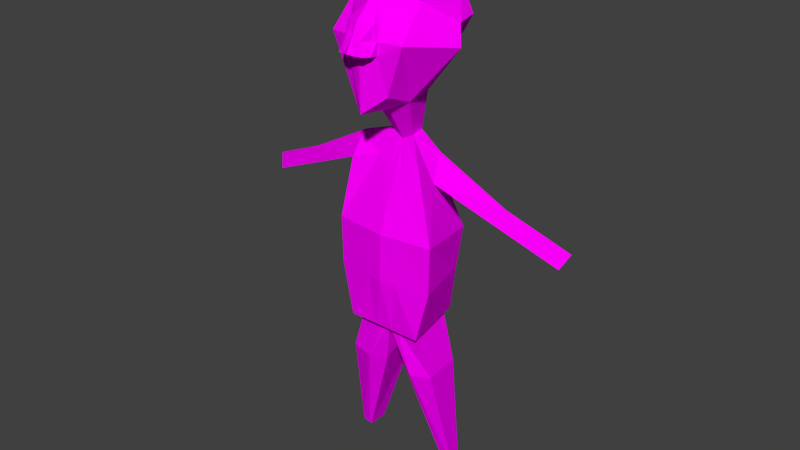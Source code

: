 # Source: KovalevWithNose.blend  (saved by Blender 2.76.0; exported with 4.5.12 LTS)
import bpy
from mathutils import Matrix  # noqa: F401  (used for matrix-valued properties, if any)

bpy.ops.wm.read_factory_settings(use_empty=True)
scene = bpy.context.scene
scene.name = 'Scene'

# ---- collections
col_collection_1 = bpy.data.collections.new('Collection 1'); scene.collection.children.link(col_collection_1)

# ---- images (referenced by path relative to the original .blend; pixels are not part of the script)
import os
ASSET_DIR = os.environ.get("B2B_ASSET_DIR", "")  # directory of the original .blend (textures are referenced by path, not embedded)
HERE = os.path.dirname(os.path.abspath(__file__))  # packed textures are extracted next to this script under _unpacked/

def load_image(name, relpath, width, height, colorspace="sRGB"):
    """Load a texture the original file referenced (path relative to the .blend, or extracted next to this script)."""
    p = next((c for c in (os.path.join(HERE, relpath), os.path.join(ASSET_DIR, relpath)) if relpath and os.path.exists(c)), "")
    if p:
        img = bpy.data.images.load(p, check_existing=True)
        img.name = name
    else:  # same state as the original file: an image datablock whose file is absent (Cycles renders it pink)
        img = bpy.data.images.new(name, width, height)
        img.source = "FILE"
        img.filepath = "//" + (relpath or name)
    img.colorspace_settings.name = colorspace
    return img
img_colorpalette_jpg = load_image('colorPalette.jpg', 'colorPalette.jpg', 1024, 1024, 'sRGB')

# ---- materials (node trees are filled in below, after node groups)
mat_material = bpy.data.materials.new('Material')
mat_material.alpha_threshold = 0.0
mat_material.roughness = 0.5
mat_material.line_color = (0.0, 0.0, 0.0, 1.0)

# ---- material node trees
mat_material.use_nodes = True; mat_material.node_tree.nodes.clear()
_N = mat_material.node_tree.nodes; _L = mat_material.node_tree.links
n0 = _N.new('ShaderNodeOutputMaterial'); n0.name = 'Material Output'; n0.location = (300, 300)
n1 = _N.new('ShaderNodeBsdfDiffuse'); n1.name = 'Diffuse BSDF'; n1.location = (10, 300)
n2 = _N.new('ShaderNodeTexCoord'); n2.name = 'Texture Coordinate'; n2.location = (120, 149)
n3 = _N.new('ShaderNodeTexImage'); n3.name = 'Image Texture'; n3.location = (367, 136)
n3.width = 140
n3.image = img_colorpalette_jpg
_L.new(n1.outputs[0], n0.inputs[0])
_L.new(n2.outputs[2], n3.inputs[0])
_L.new(n3.outputs[0], n1.inputs[0])
n0.is_active_output = True

# ---- world
world_world = bpy.data.worlds.new('World'); scene.world = world_world
world_world.color = (0.05088, 0.05088, 0.05088)
world_world.use_sun_shadow = False
world_world.sun_shadow_jitter_overblur = 0.0
world_world.cycles.sampling_method = 'MANUAL'
world_world.cycles.sample_map_resolution = 256

# ---- meshes
me_cube = bpy.data.meshes.new('Cube')
me_cube.from_pydata([(-0.1167, -0.1645, 0.4164), (-0.08619, 0.03926, 0.2417), (-0.1316, 0.04581, 0.5838), (-0.0768, 0.1393, 0.282), (-0.2004, -0.09717, 0.5077), (-0.06404, -0.0826, 0.2444), (-0.2132, -0.0548, 0.5084), (-0.1439, 0.1484, 0.4671), (-0.2378, -0.02644, 0.4388), (-0.03139, -0.09287, 0.09381), (-0.04225, -0.03313, 0.0925), (-0.1809, -0.1441, -0.2513), (-0.2012, 0.07023, -0.2513), (-0.08878, -0.1612, -0.6447), (-0.1269, 0.04518, -0.6447), (-0.1639, -0.02963, 0.06437), (-0.1653, -0.01737, 0.06149), (-0.1669, -0.04201, -0.02251), (-0.1792, 0.02864, -0.02677), (-0.4194, -0.04865, -0.076), (-0.4191, -0.04137, -0.07788), (-0.3913, -0.056, -0.1193), (-0.3959, -0.01406, -0.1256), (-0.6517, -0.09203, -0.1804), (-0.6515, -0.08475, -0.1822), (-0.6237, -0.09938, -0.2237), (-0.6282, -0.05743, -0.2299), (-0.158, -0.1328, -0.8096), (-0.1831, 0.03065, -0.8054), (-0.06761, -0.1805, -0.8219), (-0.04242, 0.008917, -0.8219), (-0.2112, -0.1106, -1.225), (-0.2214, -0.0544, -1.223), (-0.1816, -0.13, -1.23), (-0.1816, -0.0544, -1.23), (-0.1423, -0.1596, -0.4331), (-0.197, 0.07074, -0.4331), (-0.01919, -0.1088, 0.2244), (-0.02301, 0.1705, 0.2386), (-0.06593, 0.1693, 0.4705), (-0.03496, -0.1903, 0.4122), (-0.02583, 0.04421, 0.2111), (-0.009407, -0.1057, 0.08402), (-0.01266, -0.0307, 0.07752), (-0.05421, -0.1898, -0.2513), (-0.06029, 0.08697, -0.2513), (-0.0266, -0.2112, -0.6447), (-0.03803, 0.04518, -0.6447), (-0.08936, -0.1662, -0.8182), (-0.09688, 0.04891, -0.817), (-0.1905, -0.1242, -1.229), (-0.1936, -0.0544, -1.228), (-0.05903, 0.09002, -0.4331), (-0.04263, -0.195, -0.4331), (-0.05448, 0.1425, 0.526), (-0.02373, 0.1157, 0.5815), (-0.0592, 0.1695, 0.423), (-0.02251, 0.1811, 0.4112), (-0.02958, 0.2167, 0.4762), (-0.04719, 0.2282, 0.4316), (-0.04935, 0.1829, 0.4735), (-0.02373, 0.1273, 0.5774), (-0.05448, 0.1743, 0.5254), (-0.02251, 0.2344, 0.4325), (-0.02331, 0.1886, 0.5271), (-0.01146, 0.1378, 0.5782), (-0.05448, 0.1584, 0.5257), (-0.02251, 0.2078, 0.4218), (-0.05992, 0.1989, 0.4273), (-0.0658, 0.1761, 0.472), (-0.02373, 0.1215, 0.5794), (-0.1545, 0.03645, 0.605), (-0.2083, -0.06417, 0.6348), (-0.04577, -0.1899, 0.5553), (-0.2233, -0.1065, 0.5289), (-0.1369, -0.1739, 0.4376), (-0.04049, -0.1997, 0.4334), (-0.06187, -0.07436, 0.6976), (-0.1423, -0.1596, -0.4331), (-0.1003, -0.183, -0.6333), (-0.1485, 0.07764, -0.6333), (-0.02176, -0.2462, -0.6333), (-0.03619, 0.07764, -0.6333), (-0.197, 0.07074, -0.4331), (-0.05903, 0.09002, -0.4331), (-0.04263, -0.195, -0.4331), (-0.03554, 0.02582, -0.08043), (-0.08576, -0.00484, -0.001614), (0.1167, -0.1645, 0.4164), (0.08619, 0.03926, 0.2417), (1.425e-08, -0.1962, 0.5454), (1.425e-08, -0.12, 0.2159), (0.1316, 0.04581, 0.5838), (0.0768, 0.1393, 0.282), (0.2004, -0.09717, 0.5077), (0.06404, -0.0826, 0.2444), (1.425e-08, 0.1839, 0.2201), (1.425e-08, 0.08889, 0.6369), (0.2132, -0.0548, 0.5084), (0.1439, 0.1484, 0.4671), (1.425e-08, 0.1869, 0.4734), (0.2378, -0.02644, 0.4388), (1.425e-08, -0.2013, 0.4104), (1.425e-08, 0.04633, 0.1981), (1.425e-08, -0.06935, 0.7033), (0.03139, -0.09287, 0.09381), (0.04225, -0.03313, 0.0925), (1.425e-08, -0.1112, 0.07984), (1.425e-08, -0.02966, 0.07111), (0.1809, -0.1441, -0.2513), (0.2012, 0.07023, -0.2513), (1.425e-08, -0.2093, -0.2513), (1.425e-08, 0.09413, -0.2513), (0.08878, -0.1612, -0.6447), (0.1269, 0.04518, -0.6447), (1.425e-08, -0.2326, -0.6447), (1.425e-08, 0.04518, -0.6447), (0.1639, -0.02963, 0.06437), (0.1653, -0.01737, 0.06149), (0.1669, -0.04201, -0.02251), (0.1792, 0.02864, -0.02677), (0.4194, -0.04865, -0.076), (0.4191, -0.04137, -0.07788), (0.3913, -0.056, -0.1193), (0.3959, -0.01406, -0.1256), (0.6517, -0.09203, -0.1804), (0.6515, -0.08475, -0.1822), (0.6237, -0.09938, -0.2237), (0.6282, -0.05743, -0.2299), (0.158, -0.1328, -0.8096), (0.1831, 0.03065, -0.8054), (0.06761, -0.1805, -0.8219), (0.04242, 0.008917, -0.8219), (0.2112, -0.1106, -1.225), (0.2214, -0.0544, -1.223), (0.1816, -0.13, -1.23), (0.1816, -0.0544, -1.23), (0.1423, -0.1596, -0.4331), (0.197, 0.07074, -0.4331), (1.425e-08, 0.09827, -0.4331), (1.425e-08, -0.2101, -0.4331), (0.01919, -0.1088, 0.2244), (0.02301, 0.1705, 0.2386), (1.425e-08, 0.08889, 0.6369), (0.06593, 0.1693, 0.4705), (0.03496, -0.1903, 0.4122), (0.02583, 0.04421, 0.2111), (0.009407, -0.1057, 0.08402), (0.01266, -0.0307, 0.07752), (0.05421, -0.1898, -0.2513), (0.06029, 0.08697, -0.2513), (0.0266, -0.2112, -0.6447), (0.03803, 0.04518, -0.6447), (0.08936, -0.1662, -0.8182), (0.09688, 0.04891, -0.817), (0.1905, -0.1242, -1.229), (0.1936, -0.0544, -1.228), (0.05903, 0.09002, -0.4331), (0.04263, -0.195, -0.4331), (0.05448, 0.1425, 0.526), (0.02373, 0.1157, 0.5815), (0.0592, 0.1695, 0.423), (1.425e-08, 0.1215, 0.5824), (1.425e-08, 0.1542, 0.5279), (1.425e-08, 0.1863, 0.404), (0.02251, 0.1811, 0.4112), (1.425e-08, 0.1973, 0.5287), (1.425e-08, 0.2202, 0.4784), (0.02958, 0.2167, 0.4762), (1.425e-08, 0.09411, 0.6293), (1.425e-08, 0.09411, 0.6293), (0.04719, 0.2282, 0.4316), (0.04935, 0.1829, 0.4735), (0.02373, 0.1273, 0.5774), (0.05448, 0.1743, 0.5254), (1.425e-08, 0.1427, 0.579), (1.425e-08, 0.2458, 0.4375), (0.02251, 0.2344, 0.4325), (0.02331, 0.1886, 0.5271), (0.01146, 0.1378, 0.5782), (1.425e-08, 0.0915, 0.6331), (1.425e-08, 0.1757, 0.5283), (1.425e-08, 0.2035, 0.4759), (0.05448, 0.1584, 0.5257), (1.425e-08, 0.0915, 0.6331), (1.425e-08, 0.1321, 0.5807), (1.425e-08, 0.2161, 0.4207), (0.02251, 0.2078, 0.4218), (0.05992, 0.1989, 0.4273), (0.0658, 0.1761, 0.472), (0.02373, 0.1215, 0.5794), (1.425e-08, -0.2056, 0.5666), (1.425e-08, -0.2107, 0.4316), (1.425e-08, -0.07871, 0.7245), (1.425e-08, 0.07952, 0.6581), (0.1545, 0.03645, 0.605), (0.2083, -0.06417, 0.6348), (0.04577, -0.1899, 0.5553), (0.2233, -0.1065, 0.5289), (0.1369, -0.1739, 0.4376), (1.425e-08, 0.07952, 0.6581), (0.04049, -0.1997, 0.4334), (0.06187, -0.07436, 0.6976), (1.425e-08, 0.09827, -0.4331), (1.425e-08, 0.07764, -0.6333), (1.425e-08, -0.2101, -0.4331), (1.425e-08, -0.2732, -0.6333), (0.1423, -0.1596, -0.4331), (0.1003, -0.183, -0.6333), (0.1485, 0.07764, -0.6333), (0.02176, -0.2462, -0.6333), (0.03619, 0.07764, -0.6333), (0.197, 0.07074, -0.4331), (0.05903, 0.09002, -0.4331), (0.04263, -0.195, -0.4331), (0.03554, 0.02582, -0.08043), (0.08576, -0.00484, -0.001614), (1.425e-08, 0.05046, -0.1376)], [], [(40, 37, 91, 102), (4, 0, 75, 74), (2, 7, 8, 6), (6, 8, 0, 4), (143, 55, 54, 39, 7, 2), (7, 3, 1, 8), (41, 1, 3, 38), (8, 1, 5, 0), (39, 56, 38, 3, 7), (143, 2, 71, 200), (2, 6, 72, 71), (86, 45, 12, 87), (42, 44, 111, 107), (37, 42, 107, 91), (1, 10, 9, 5), (41, 43, 10, 1), (47, 14, 80, 82), (11, 17, 18, 12), (115, 29, 30, 116), (52, 139, 203, 84), (13, 46, 81, 79), (18, 22, 20, 16), (9, 15, 17, 11), (10, 16, 15, 9), (12, 18, 16, 10, 87), (21, 25, 26, 22), (17, 21, 22, 18), (15, 19, 21, 17), (16, 20, 19, 15), (24, 26, 25, 23), (19, 23, 25, 21), (20, 24, 23, 19), (22, 26, 24, 20), (29, 33, 34, 30), (47, 49, 28, 14), (14, 28, 27, 13), (46, 48, 29, 115), (50, 31, 32, 51), (48, 50, 33, 29), (49, 51, 32, 28), (28, 32, 31, 27), (45, 52, 36, 12), (44, 53, 140, 111), (12, 36, 35, 11), (11, 35, 53, 44), (112, 139, 52, 45), (30, 34, 51, 49), (27, 31, 50, 48), (33, 50, 51, 34), (13, 27, 48, 46), (116, 30, 49, 47), (116, 47, 82, 204), (35, 36, 83, 78), (103, 108, 43, 41), (5, 9, 42, 37), (9, 11, 44, 42), (217, 112, 45, 86), (103, 41, 38, 96), (70, 180, 170, 61), (0, 5, 37, 40), (164, 96, 57), (69, 66, 62, 60), (96, 38, 56, 57), (186, 67, 63, 176), (67, 68, 59, 63), (68, 69, 60, 59), (58, 63, 59, 60), (170, 65, 61), (62, 64, 58, 60), (65, 64, 62, 61), (169, 175, 65, 170), (64, 166, 167, 58), (167, 176, 63, 58), (175, 166, 64, 65), (66, 70, 61, 62), (54, 55, 70, 66), (56, 39, 69, 68), (57, 56, 68, 67), (164, 57, 67, 186), (39, 54, 66, 69), (55, 143, 180, 70), (73, 76, 192, 191), (73, 191, 193, 77), (77, 193, 194, 200), (72, 77, 200, 71), (74, 73, 77, 72), (74, 75, 76, 73), (6, 4, 74, 72), (40, 102, 192, 76), (0, 40, 76, 75), (83, 80, 79, 78), (85, 81, 206, 205), (84, 82, 80, 83), (203, 204, 82, 84), (78, 79, 81, 85), (36, 52, 84, 83), (53, 35, 78, 85), (46, 115, 206, 81), (140, 53, 85, 205), (14, 13, 79, 80), (108, 217, 86, 43), (43, 86, 87, 10), (145, 102, 91, 141), (94, 198, 199, 88), (92, 98, 101, 99), (98, 94, 88, 101), (143, 92, 99, 144, 159, 160), (99, 101, 89, 93), (146, 142, 93, 89), (101, 88, 95, 89), (144, 99, 93, 142, 161), (143, 200, 195, 92), (92, 195, 196, 98), (215, 216, 110, 150), (147, 107, 111, 149), (141, 91, 107, 147), (89, 95, 105, 106), (146, 89, 106, 148), (152, 211, 209, 114), (109, 110, 120, 119), (115, 116, 132, 131), (157, 213, 203, 139), (113, 208, 210, 151), (120, 118, 122, 124), (105, 109, 119, 117), (106, 105, 117, 118), (110, 216, 106, 118, 120), (123, 124, 128, 127), (119, 120, 124, 123), (117, 119, 123, 121), (118, 117, 121, 122), (126, 125, 127, 128), (121, 123, 127, 125), (122, 121, 125, 126), (124, 122, 126, 128), (131, 132, 136, 135), (152, 114, 130, 154), (114, 113, 129, 130), (151, 115, 131, 153), (155, 156, 134, 133), (153, 131, 135, 155), (154, 130, 134, 156), (130, 129, 133, 134), (150, 110, 138, 157), (149, 111, 140, 158), (110, 109, 137, 138), (109, 149, 158, 137), (112, 150, 157, 139), (132, 154, 156, 136), (129, 153, 155, 133), (135, 136, 156, 155), (113, 151, 153, 129), (116, 152, 154, 132), (116, 204, 211, 152), (137, 207, 212, 138), (103, 146, 148, 108), (95, 141, 147, 105), (105, 147, 149, 109), (217, 215, 150, 112), (97, 194, 200, 143), (104, 193, 194, 97), (180, 170, 169, 184), (103, 96, 142, 146), (190, 173, 170, 180), (102, 192, 191, 90), (88, 145, 141, 95), (164, 165, 96), (181, 166, 167, 182), (189, 172, 174, 183), (96, 165, 161, 142), (184, 169, 175, 185), (186, 176, 177, 187), (187, 177, 171, 188), (188, 171, 172, 189), (168, 172, 171, 177), (170, 173, 179), (174, 172, 168, 178), (179, 173, 174, 178), (169, 170, 179, 175), (178, 168, 167, 166), (167, 168, 177, 176), (175, 179, 178, 166), (185, 175, 166, 181), (183, 174, 173, 190), (182, 167, 176, 186), (100, 182, 186, 164), (159, 183, 190, 160), (162, 185, 181, 163), (161, 188, 189, 144), (165, 187, 188, 161), (164, 186, 187, 165), (97, 184, 185, 162), (144, 189, 183, 159), (163, 181, 182, 100), (160, 190, 180, 143), (143, 180, 184, 97), (197, 191, 192, 201), (197, 202, 193, 191), (202, 200, 194, 193), (196, 195, 200, 202), (198, 196, 202, 197), (198, 197, 201, 199), (98, 196, 198, 94), (145, 201, 192, 102), (88, 199, 201, 145), (90, 191, 193, 104), (212, 207, 208, 209), (214, 205, 206, 210), (213, 212, 209, 211), (203, 213, 211, 204), (207, 214, 210, 208), (138, 212, 213, 157), (158, 214, 207, 137), (151, 210, 206, 115), (140, 205, 214, 158), (114, 209, 208, 113), (108, 148, 215, 217), (148, 106, 216, 215)])
_uv = me_cube.uv_layers.new(name='UVMap')
_uv.uv.foreach_set('vector', [0.608, 0.7282, 0.6079, 0.7264, 0.6081, 0.7263, 0.6082, 0.7282, 0.8278, 0.01581, 0.8275, 0.01493, 0.8275, 0.01493, 0.8278, 0.01581, 0.609, 0.7282, 0.6096, 0.7292, 0.6083, 0.7295, 0.6082, 0.728, 0.6153, 0.7232, 0.6144, 0.7222, 0.615, 0.7208, 0.6153, 0.7217, 0.6158, 0.7234, 0.6156, 0.724, 0.6154, 0.7246, 0.6154, 0.7252, 0.6148, 0.7252, 0.6148, 0.7237, 0.6136, 0.7234, 0.6129, 0.7217, 0.6132, 0.7208, 0.6144, 0.7222, 0.6107, 0.7275, 0.6102, 0.7275, 0.6103, 0.7264, 0.6107, 0.7261, 0.6144, 0.7222, 0.6132, 0.7208, 0.6139, 0.7199, 0.615, 0.7208, 0.6154, 0.7252, 0.6154, 0.7257, 0.6155, 0.7276, 0.6151, 0.7271, 0.6148, 0.7252, 0.8283, 0.01745, 0.8273, 0.01784, 0.8273, 0.01784, 0.8283, 0.01745, 0.8215, 0.02227, 0.8207, 0.02213, 0.8207, 0.02213, 0.8215, 0.02227, 0.7738, 0.01383, 0.7737, 0.01571, 0.7727, 0.01571, 0.7735, 0.01297, 0.7692, 0.02427, 0.7691, 0.02067, 0.7695, 0.02065, 0.7693, 0.02422, 0.6079, 0.7264, 0.608, 0.7249, 0.608, 0.7249, 0.6081, 0.7263, 0.6132, 0.7208, 0.6129, 0.719, 0.6132, 0.7186, 0.6139, 0.7199, 0.6127, 0.7115, 0.6126, 0.7127, 0.6124, 0.7126, 0.6123, 0.7112, 0.7737, 0.02043, 0.7731, 0.02045, 0.7731, 0.02045, 0.7737, 0.02043, 0.7757, 0.0156, 0.7751, 0.01797, 0.7746, 0.01796, 0.7742, 0.01567, 0.5288, 0.1619, 0.5291, 0.1608, 0.5304, 0.1609, 0.5307, 0.1619, 0.7737, 0.01757, 0.7741, 0.01758, 0.7741, 0.01758, 0.7737, 0.01757, 0.6075, 0.7164, 0.608, 0.7164, 0.608, 0.7164, 0.6075, 0.7164, 0.7729, 0.01332, 0.7713, 0.01429, 0.7711, 0.01375, 0.7729, 0.01232, 0.7691, 0.02438, 0.7681, 0.02413, 0.7681, 0.02321, 0.7681, 0.02069, 0.777, 0.01757, 0.7769, 0.01626, 0.777, 0.01629, 0.7774, 0.01767, 0.7727, 0.01571, 0.7729, 0.01332, 0.7729, 0.01232, 0.7737, 0.01193, 0.7735, 0.01297, 0.7768, 0.02013, 0.7768, 0.01797, 0.7771, 0.01811, 0.7771, 0.02027, 0.7766, 0.0221, 0.7768, 0.02013, 0.7771, 0.02027, 0.7771, 0.02228, 0.7681, 0.02413, 0.7664, 0.02257, 0.7666, 0.02212, 0.7681, 0.02321, 0.7769, 0.01626, 0.777, 0.01325, 0.7771, 0.01325, 0.777, 0.01629, 0.7734, 0.02667, 0.7732, 0.02622, 0.7735, 0.02617, 0.7735, 0.02667, 0.7664, 0.02257, 0.7649, 0.02136, 0.7651, 0.02091, 0.7666, 0.02212, 0.777, 0.01325, 0.7773, 0.01059, 0.7774, 0.01059, 0.7771, 0.01325, 0.7713, 0.01429, 0.7697, 0.01532, 0.7695, 0.01478, 0.7711, 0.01375, 0.5291, 0.1608, 0.5295, 0.1565, 0.53, 0.1565, 0.5304, 0.1609, 0.5283, 0.1542, 0.5279, 0.1552, 0.5273, 0.155, 0.5277, 0.1542, 0.5261, 0.1613, 0.5256, 0.1614, 0.5255, 0.1598, 0.5261, 0.1592, 0.5239, 0.1495, 0.5234, 0.1486, 0.5235, 0.1485, 0.5241, 0.1495, 0.5286, 0.1599, 0.5285, 0.1598, 0.5284, 0.1592, 0.5286, 0.1592, 0.5234, 0.1486, 0.5226, 0.1444, 0.5227, 0.1444, 0.5235, 0.1485, 0.5279, 0.1552, 0.5271, 0.1592, 0.5269, 0.1591, 0.5273, 0.155, 0.5304, 0.1486, 0.531, 0.1444, 0.5314, 0.1444, 0.5315, 0.1486, 0.7737, 0.01571, 0.7737, 0.01757, 0.7727, 0.01756, 0.7727, 0.01571, 0.7691, 0.02067, 0.7691, 0.01878, 0.7695, 0.01877, 0.7695, 0.02065, 0.7742, 0.01567, 0.7741, 0.01378, 0.7758, 0.01367, 0.7757, 0.0156, 0.7681, 0.02069, 0.7684, 0.0188, 0.7691, 0.01878, 0.7691, 0.02067, 0.7741, 0.01571, 0.7741, 0.01758, 0.7737, 0.01757, 0.7737, 0.01571, 0.5282, 0.1551, 0.5271, 0.1592, 0.5271, 0.1592, 0.5279, 0.1552, 0.5229, 0.1487, 0.5224, 0.1444, 0.5226, 0.1444, 0.5234, 0.1486, 0.5287, 0.1599, 0.5286, 0.1599, 0.5286, 0.1592, 0.5287, 0.1592, 0.5234, 0.1496, 0.5229, 0.1487, 0.5234, 0.1486, 0.5239, 0.1495, 0.5286, 0.1542, 0.5282, 0.1551, 0.5279, 0.1552, 0.5283, 0.1542, 0.774, 0.02042, 0.7737, 0.02043, 0.7737, 0.02043, 0.774, 0.02042, 0.7758, 0.01367, 0.7741, 0.01378, 0.7741, 0.01378, 0.7758, 0.01367, 0.6129, 0.7117, 0.6127, 0.7128, 0.6126, 0.7127, 0.6127, 0.7115, 0.6076, 0.7266, 0.6078, 0.725, 0.608, 0.7249, 0.6079, 0.7264, 0.7691, 0.02438, 0.7681, 0.02069, 0.7691, 0.02067, 0.7692, 0.02427, 0.7741, 0.01446, 0.7741, 0.01571, 0.7737, 0.01571, 0.7738, 0.01383, 0.6109, 0.7275, 0.6107, 0.7275, 0.6107, 0.7261, 0.6109, 0.726, 0.6106, 0.6388, 0.6108, 0.6383, 0.6108, 0.6383, 0.6106, 0.6389, 0.6074, 0.7282, 0.6076, 0.7266, 0.6079, 0.7264, 0.608, 0.7282, 0.6158, 0.726, 0.6157, 0.7278, 0.6156, 0.7259, 0.6108, 0.6388, 0.6109, 0.6382, 0.6109, 0.6383, 0.611, 0.6388, 0.6157, 0.7278, 0.6155, 0.7276, 0.6154, 0.7257, 0.6156, 0.7259, 0.6118, 0.6386, 0.6116, 0.6387, 0.6116, 0.6384, 0.6118, 0.6382, 0.6116, 0.6387, 0.6114, 0.6387, 0.6115, 0.6384, 0.6116, 0.6384, 0.6109, 0.6393, 0.6108, 0.6388, 0.611, 0.6388, 0.611, 0.6394, 0.6111, 0.6389, 0.6112, 0.6394, 0.611, 0.6394, 0.611, 0.6388, 0.6108, 0.6383, 0.6107, 0.6389, 0.6106, 0.6389, 0.6109, 0.6383, 0.6112, 0.6383, 0.6111, 0.6389, 0.611, 0.6388, 0.6107, 0.6389, 0.6107, 0.6396, 0.6104, 0.6396, 0.6106, 0.6389, 0.6108, 0.6383, 0.6108, 0.639, 0.6107, 0.6389, 0.6108, 0.6383, 0.6112, 0.6383, 0.6113, 0.6383, 0.6113, 0.6389, 0.6111, 0.6389, 0.6113, 0.6389, 0.6113, 0.6394, 0.6112, 0.6394, 0.6111, 0.6389, 0.6108, 0.639, 0.6108, 0.6397, 0.6107, 0.6396, 0.6107, 0.6389, 0.6104, 0.6394, 0.6106, 0.6388, 0.6106, 0.6389, 0.6104, 0.6396, 0.6104, 0.6393, 0.6106, 0.6388, 0.6106, 0.6388, 0.6104, 0.6394, 0.6118, 0.6393, 0.6119, 0.6389, 0.612, 0.6389, 0.612, 0.6394, 0.6116, 0.639, 0.6113, 0.639, 0.6114, 0.6387, 0.6116, 0.6387, 0.6118, 0.6389, 0.6116, 0.639, 0.6116, 0.6387, 0.6118, 0.6386, 0.6119, 0.6389, 0.6119, 0.6382, 0.612, 0.6383, 0.612, 0.6389, 0.6106, 0.6388, 0.6108, 0.6382, 0.6108, 0.6383, 0.6106, 0.6388, 0.8204, 0.02354, 0.8204, 0.02227, 0.8207, 0.02224, 0.8207, 0.02365, 0.8204, 0.02354, 0.8207, 0.02365, 0.8205, 0.02546, 0.8201, 0.02517, 0.821, 0.02073, 0.8211, 0.02014, 0.8221, 0.02106, 0.8221, 0.02106, 0.8207, 0.02213, 0.821, 0.02073, 0.8221, 0.02106, 0.8215, 0.02227, 0.8197, 0.02329, 0.8204, 0.02354, 0.8201, 0.02517, 0.8193, 0.0245, 0.8197, 0.02329, 0.8198, 0.02232, 0.8204, 0.02227, 0.8204, 0.02354, 0.8278, 0.01732, 0.8278, 0.01581, 0.8278, 0.01581, 0.8278, 0.01732, 0.8204, 0.02227, 0.8207, 0.02224, 0.8207, 0.02224, 0.8204, 0.02227, 0.8198, 0.02232, 0.8204, 0.02227, 0.8204, 0.02227, 0.8198, 0.02232, 0.7741, 0.01378, 0.7743, 0.01067, 0.7758, 0.01059, 0.7758, 0.01367, 0.7691, 0.01878, 0.7693, 0.01576, 0.7695, 0.01573, 0.7695, 0.01877, 0.7737, 0.01757, 0.7737, 0.02043, 0.7731, 0.02045, 0.7727, 0.01756, 0.7741, 0.01758, 0.774, 0.02042, 0.7737, 0.02043, 0.7737, 0.01757, 0.7684, 0.0188, 0.7688, 0.01581, 0.7693, 0.01576, 0.7691, 0.01878, 0.7727, 0.01756, 0.7737, 0.01757, 0.7737, 0.01757, 0.7727, 0.01756, 0.7691, 0.01878, 0.7684, 0.0188, 0.7684, 0.0188, 0.7691, 0.01878, 0.608, 0.7164, 0.6082, 0.7164, 0.6082, 0.7164, 0.608, 0.7164, 0.7695, 0.01877, 0.7691, 0.01878, 0.7691, 0.01878, 0.7695, 0.01877, 0.7715, 0.02749, 0.7715, 0.02541, 0.7715, 0.02541, 0.7715, 0.02749, 0.227, 0.02268, 0.2271, 0.02499, 0.2268, 0.02436, 0.2269, 0.02262, 0.2269, 0.02262, 0.2268, 0.02436, 0.2264, 0.0235, 0.2267, 0.02247, 0.608, 0.7282, 0.6082, 0.7282, 0.6081, 0.7263, 0.6079, 0.7264, 0.8278, 0.01581, 0.8278, 0.01581, 0.8275, 0.01493, 0.8275, 0.01493, 0.609, 0.7282, 0.6082, 0.728, 0.6083, 0.7295, 0.6096, 0.7292, 0.6153, 0.7232, 0.6153, 0.7217, 0.615, 0.7208, 0.6144, 0.7222, 0.6158, 0.7234, 0.6148, 0.7237, 0.6148, 0.7252, 0.6154, 0.7252, 0.6154, 0.7246, 0.6156, 0.724, 0.6136, 0.7234, 0.6144, 0.7222, 0.6132, 0.7208, 0.6129, 0.7217, 0.6107, 0.7275, 0.6107, 0.7261, 0.6103, 0.7264, 0.6102, 0.7275, 0.6144, 0.7222, 0.615, 0.7208, 0.6139, 0.7199, 0.6132, 0.7208, 0.6154, 0.7252, 0.6148, 0.7252, 0.6151, 0.7271, 0.6155, 0.7276, 0.6154, 0.7257, 0.8283, 0.01745, 0.8283, 0.01745, 0.8273, 0.01784, 0.8273, 0.01784, 0.8215, 0.02227, 0.8215, 0.02227, 0.8207, 0.02213, 0.8207, 0.02213, 0.7738, 0.01383, 0.7735, 0.01297, 0.7727, 0.01571, 0.7737, 0.01571, 0.7692, 0.02427, 0.7693, 0.02422, 0.7695, 0.02065, 0.7691, 0.02067, 0.6079, 0.7264, 0.6081, 0.7263, 0.608, 0.7249, 0.608, 0.7249, 0.6132, 0.7208, 0.6139, 0.7199, 0.6132, 0.7186, 0.6129, 0.719, 0.6127, 0.7115, 0.6123, 0.7112, 0.6124, 0.7126, 0.6126, 0.7127, 0.7737, 0.02043, 0.7737, 0.02043, 0.7731, 0.02045, 0.7731, 0.02045, 0.7757, 0.0156, 0.7742, 0.01567, 0.7746, 0.01796, 0.7751, 0.01797, 0.5288, 0.1619, 0.5307, 0.1619, 0.5304, 0.1609, 0.5291, 0.1608, 0.7737, 0.01757, 0.7737, 0.01757, 0.7741, 0.01758, 0.7741, 0.01758, 0.6075, 0.7164, 0.6075, 0.7164, 0.608, 0.7164, 0.608, 0.7164, 0.7729, 0.01332, 0.7729, 0.01232, 0.7711, 0.01375, 0.7713, 0.01429, 0.7691, 0.02438, 0.7681, 0.02069, 0.7681, 0.02321, 0.7681, 0.02413, 0.777, 0.01757, 0.7774, 0.01767, 0.777, 0.01629, 0.7769, 0.01626, 0.7727, 0.01571, 0.7735, 0.01297, 0.7737, 0.01193, 0.7729, 0.01232, 0.7729, 0.01332, 0.7768, 0.02013, 0.7771, 0.02027, 0.7771, 0.01811, 0.7768, 0.01797, 0.7766, 0.0221, 0.7771, 0.02228, 0.7771, 0.02027, 0.7768, 0.02013, 0.7681, 0.02413, 0.7681, 0.02321, 0.7666, 0.02212, 0.7664, 0.02257, 0.7769, 0.01626, 0.777, 0.01629, 0.7771, 0.01325, 0.777, 0.01325, 0.7734, 0.02667, 0.7735, 0.02667, 0.7735, 0.02617, 0.7732, 0.02622, 0.7664, 0.02257, 0.7666, 0.02212, 0.7651, 0.02091, 0.7649, 0.02136, 0.777, 0.01325, 0.7771, 0.01325, 0.7774, 0.01059, 0.7773, 0.01059, 0.7713, 0.01429, 0.7711, 0.01375, 0.7695, 0.01478, 0.7697, 0.01532, 0.5291, 0.1608, 0.5304, 0.1609, 0.53, 0.1565, 0.5295, 0.1565, 0.5283, 0.1542, 0.5277, 0.1542, 0.5273, 0.155, 0.5279, 0.1552, 0.5261, 0.1613, 0.5261, 0.1592, 0.5255, 0.1598, 0.5256, 0.1614, 0.5239, 0.1495, 0.5241, 0.1495, 0.5235, 0.1485, 0.5234, 0.1486, 0.5286, 0.1599, 0.5286, 0.1592, 0.5284, 0.1592, 0.5285, 0.1598, 0.5234, 0.1486, 0.5235, 0.1485, 0.5227, 0.1444, 0.5226, 0.1444, 0.5279, 0.1552, 0.5273, 0.155, 0.5269, 0.1591, 0.5271, 0.1592, 0.5304, 0.1486, 0.5315, 0.1486, 0.5314, 0.1444, 0.531, 0.1444, 0.7737, 0.01571, 0.7727, 0.01571, 0.7727, 0.01756, 0.7737, 0.01757, 0.7691, 0.02067, 0.7695, 0.02065, 0.7695, 0.01877, 0.7691, 0.01878, 0.7742, 0.01567, 0.7757, 0.0156, 0.7758, 0.01367, 0.7741, 0.01378, 0.7681, 0.02069, 0.7691, 0.02067, 0.7691, 0.01878, 0.7684, 0.0188, 0.7741, 0.01571, 0.7737, 0.01571, 0.7737, 0.01757, 0.7741, 0.01758, 0.5282, 0.1551, 0.5279, 0.1552, 0.5271, 0.1592, 0.5271, 0.1592, 0.5229, 0.1487, 0.5234, 0.1486, 0.5226, 0.1444, 0.5224, 0.1444, 0.5287, 0.1599, 0.5287, 0.1592, 0.5286, 0.1592, 0.5286, 0.1599, 0.5234, 0.1496, 0.5239, 0.1495, 0.5234, 0.1486, 0.5229, 0.1487, 0.5286, 0.1542, 0.5283, 0.1542, 0.5279, 0.1552, 0.5282, 0.1551, 0.774, 0.02042, 0.774, 0.02042, 0.7737, 0.02043, 0.7737, 0.02043, 0.7758, 0.01367, 0.7758, 0.01367, 0.7741, 0.01378, 0.7741, 0.01378, 0.6129, 0.7117, 0.6127, 0.7115, 0.6126, 0.7127, 0.6127, 0.7128, 0.6076, 0.7266, 0.6079, 0.7264, 0.608, 0.7249, 0.6078, 0.725, 0.7691, 0.02438, 0.7692, 0.02427, 0.7691, 0.02067, 0.7681, 0.02069, 0.7741, 0.01446, 0.7738, 0.01383, 0.7737, 0.01571, 0.7741, 0.01571, 0.6036, 0.7112, 0.6036, 0.7112, 0.6036, 0.7112, 0.6036, 0.7112, 0.0, 0.0, 0.0, 0.0, 0.6086, 0.726, 0.0, 0.0, 0.6036, 0.7112, 0.6036, 0.7112, 0.6036, 0.7112, 0.6036, 0.7112, 0.6109, 0.7275, 0.6109, 0.726, 0.6107, 0.7261, 0.6107, 0.7275, 0.6106, 0.6388, 0.6106, 0.6389, 0.6108, 0.6383, 0.6108, 0.6383, 0.0, 0.0, 0.0, 0.0, 0.6082, 0.7282, 0.0, 0.0, 0.6074, 0.7282, 0.608, 0.7282, 0.6079, 0.7264, 0.6076, 0.7266, 0.6158, 0.726, 0.6156, 0.7259, 0.6157, 0.7278, 0.6147, 0.7169, 0.6146, 0.717, 0.6146, 0.7175, 0.6147, 0.7175, 0.6108, 0.6388, 0.611, 0.6388, 0.6109, 0.6383, 0.6109, 0.6382, 0.6157, 0.7278, 0.6156, 0.7259, 0.6154, 0.7257, 0.6155, 0.7276, 0.615, 0.7155, 0.615, 0.7156, 0.6148, 0.7163, 0.6149, 0.7162, 0.6118, 0.6386, 0.6118, 0.6382, 0.6116, 0.6384, 0.6116, 0.6387, 0.6116, 0.6387, 0.6116, 0.6384, 0.6115, 0.6384, 0.6114, 0.6387, 0.6109, 0.6393, 0.611, 0.6394, 0.611, 0.6388, 0.6108, 0.6388, 0.6111, 0.6389, 0.611, 0.6388, 0.611, 0.6394, 0.6112, 0.6394, 0.6108, 0.6383, 0.6106, 0.6389, 0.6107, 0.6389, 0.6109, 0.6383, 0.611, 0.6388, 0.6111, 0.6389, 0.6112, 0.6383, 0.6107, 0.6389, 0.6106, 0.6389, 0.6104, 0.6396, 0.6107, 0.6396, 0.6108, 0.6383, 0.6108, 0.6383, 0.6107, 0.6389, 0.6108, 0.639, 0.6112, 0.6383, 0.6111, 0.6389, 0.6113, 0.6389, 0.6113, 0.6383, 0.6113, 0.6389, 0.6111, 0.6389, 0.6112, 0.6394, 0.6113, 0.6394, 0.6108, 0.639, 0.6107, 0.6389, 0.6107, 0.6396, 0.6108, 0.6397, 0.6149, 0.7162, 0.6148, 0.7163, 0.6146, 0.717, 0.6147, 0.7169, 0.6104, 0.6394, 0.6104, 0.6396, 0.6106, 0.6389, 0.6106, 0.6388, 0.6147, 0.7175, 0.6146, 0.7175, 0.6145, 0.718, 0.6147, 0.7181, 0.6148, 0.7174, 0.6147, 0.7175, 0.6147, 0.7181, 0.615, 0.7181, 0.6104, 0.6393, 0.6104, 0.6394, 0.6106, 0.6388, 0.6106, 0.6388, 0.6149, 0.7161, 0.6149, 0.7162, 0.6147, 0.7169, 0.6149, 0.7168, 0.6118, 0.6393, 0.612, 0.6394, 0.612, 0.6389, 0.6119, 0.6389, 0.6116, 0.639, 0.6116, 0.6387, 0.6114, 0.6387, 0.6113, 0.639, 0.6118, 0.6389, 0.6118, 0.6386, 0.6116, 0.6387, 0.6116, 0.639, 0.615, 0.7155, 0.615, 0.7155, 0.6149, 0.7162, 0.6149, 0.7161, 0.6119, 0.6389, 0.612, 0.6389, 0.612, 0.6383, 0.6119, 0.6382, 0.6149, 0.7168, 0.6147, 0.7169, 0.6147, 0.7175, 0.6148, 0.7174, 0.6106, 0.6388, 0.6106, 0.6388, 0.6108, 0.6383, 0.6108, 0.6382, 0.6036, 0.7112, 0.6036, 0.7112, 0.6036, 0.7112, 0.6036, 0.7112, 0.8204, 0.02354, 0.8207, 0.02365, 0.8207, 0.02224, 0.8204, 0.02227, 0.8204, 0.02354, 0.8201, 0.02517, 0.8205, 0.02546, 0.8207, 0.02365, 0.821, 0.02073, 0.8221, 0.02106, 0.8221, 0.02106, 0.8211, 0.02014, 0.8207, 0.02213, 0.8215, 0.02227, 0.8221, 0.02106, 0.821, 0.02073, 0.8197, 0.02329, 0.8193, 0.0245, 0.8201, 0.02517, 0.8204, 0.02354, 0.8197, 0.02329, 0.8204, 0.02354, 0.8204, 0.02227, 0.8198, 0.02232, 0.8278, 0.01732, 0.8278, 0.01732, 0.8278, 0.01581, 0.8278, 0.01581, 0.8204, 0.02227, 0.8204, 0.02227, 0.8207, 0.02224, 0.8207, 0.02224, 0.8198, 0.02232, 0.8198, 0.02232, 0.8204, 0.02227, 0.8204, 0.02227, 0.0, 0.0, 0.0, 0.0, 0.6082, 0.7296, 0.0, 0.0, 0.7741, 0.01378, 0.7758, 0.01367, 0.7758, 0.01059, 0.7743, 0.01067, 0.7691, 0.01878, 0.7695, 0.01877, 0.7695, 0.01573, 0.7693, 0.01576, 0.7737, 0.01757, 0.7727, 0.01756, 0.7731, 0.02045, 0.7737, 0.02043, 0.7741, 0.01758, 0.7737, 0.01757, 0.7737, 0.02043, 0.774, 0.02042, 0.7684, 0.0188, 0.7691, 0.01878, 0.7693, 0.01576, 0.7688, 0.01581, 0.7727, 0.01756, 0.7727, 0.01756, 0.7737, 0.01757, 0.7737, 0.01757, 0.7691, 0.01878, 0.7691, 0.01878, 0.7684, 0.0188, 0.7684, 0.0188, 0.608, 0.7164, 0.608, 0.7164, 0.6082, 0.7164, 0.6082, 0.7164, 0.7695, 0.01877, 0.7695, 0.01877, 0.7691, 0.01878, 0.7691, 0.01878, 0.7715, 0.02749, 0.7715, 0.02749, 0.7715, 0.02541, 0.7715, 0.02541, 0.227, 0.02268, 0.2269, 0.02262, 0.2268, 0.02436, 0.2271, 0.02499, 0.2269, 0.02262, 0.2267, 0.02247, 0.2264, 0.0235, 0.2268, 0.02436])
me_cube.materials.append(mat_material)
me_cube.use_remesh_preserve_volume = False
me_cube.use_remesh_preserve_attributes = False
me_cube.use_mirror_vertex_groups = False
me_cube.update()
arm_armature = bpy.data.armatures.new('Armature')  # bones are not reproduced

# ---- objects
ob_armature = bpy.data.objects.new('Armature', arm_armature)
ob_cube = bpy.data.objects.new('Cube', me_cube)

# ---- transforms, parenting, visibility, modifiers, constraints
ob_armature.location = (0.0, -0.02273, 0.1202)
ob_armature.rotation_euler = (0.0, 0.0, 6.283)
ob_armature.scale = (0.6881, 0.6881, 0.6881)
ob_armature.show_in_front = True
ob_armature.lineart.crease_threshold = 0.0
ob_cube.parent = ob_armature
ob_cube.matrix_parent_inverse = Matrix(((-1.453, -1.271e-07, 0.0, -2.888e-09), (1.271e-07, -1.453, 0.0, -0.03304), (0.0, 0.0, 1.453, -0.1747), (0.0, 0.0, 0.0, 1.0)))
ob_cube.location = (-5.615e-08, 1.826e-08, 1.054)
ob_cube.lock_rotations_4d = False
ob_cube.empty_display_type = 'ARROWS'
ob_cube.lineart.crease_threshold = 0.0
_vg = ob_cube.vertex_groups.new(name='Group')
_vg.add([9, 10, 11, 12, 13, 14, 15, 16, 17, 18, 19, 20, 21, 22, 23, 24, 25, 26, 35, 36, 42, 43, 44, 45, 47, 52, 53, 78, 79, 80, 81, 82, 83, 84, 85, 86, 87, 105, 106, 107, 108, 109, 110, 111, 112, 113, 114, 116, 117, 118, 119, 120, 121, 122, 123, 124, 125, 126, 127, 128, 137, 138, 139, 140, 147, 148, 149, 150, 152, 157, 158, 203, 204, 205, 206, 207, 208, 209, 210, 211, 212, 213, 214, 215, 216, 217], 1.0, 'REPLACE')
_vg = ob_cube.vertex_groups.new(name='spine')
for _i, _w in zip([11, 12, 14, 35, 36, 44, 45, 47, 52, 53, 78, 80, 82, 83, 84, 85, 86, 107, 108, 109, 110, 111, 112, 114, 137, 138, 139, 140, 149, 150, 152, 157, 158, 203, 204, 205, 207, 209, 211, 212, 213, 214, 215, 217], [0.8469, 0.8219, 0.05235, 0.8971, 0.5141, 0.9013, 0.9629, 0.02066, 0.9189, 0.9439, 0.09131, 0.09377, 0.08884, 0.6334, 0.8233, 0.02759, 0.8669, 0.008592, 0.03674, 0.8437, 0.8184, 0.9082, 0.9763, 0.05244, 0.8958, 0.5215, 0.9491, 0.9477, 0.9003, 0.9612, 0.01943, 0.9176, 0.9435, 0.842, 0.08855, 0.0171, 0.0915, 0.09404, 0.08799, 0.6257, 0.8176, 0.02769, 0.8514, 0.9964]): _vg.add([_i], _w, 'REPLACE')
_vg = ob_cube.vertex_groups.new(name='shoulder.L')
for _i, _w in zip([9, 10, 11, 12, 15, 16, 17, 18, 35, 36, 42, 43, 44, 86, 87, 106, 107, 108, 147, 148], [0.08718, 0.1707, 0.1537, 0.1051, 0.9325, 0.9312, 0.9818, 0.9849, 0.0471, 0.02556, 0.04611, 0.1576, 0.03437, 0.1057, 0.9904, 0.005149, 0.02354, 0.117, 0.004764, 0.08415]): _vg.add([_i], _w, 'REPLACE')
_vg = ob_cube.vertex_groups.new(name='shoulder.L.001')
for _i, _w in zip([19, 20, 21, 22, 23, 24, 25, 26], [0.9941, 0.9945, 0.9896, 0.9892, 0.2452, 0.3018, 0.09729, 0.08248]): _vg.add([_i], _w, 'REPLACE')
_vg = ob_cube.vertex_groups.new(name='spine.001')
for _i, _w in zip([0, 1, 3, 5, 8, 9, 10, 15, 16, 37, 38, 40, 41, 42, 43, 44, 57, 75, 76, 88, 89, 90, 91, 93, 95, 96, 101, 102, 103, 105, 106, 107, 108, 111, 117, 118, 141, 142, 145, 146, 147, 148, 149, 161, 164, 165, 191, 192, 199, 201], [0.0333, 0.1433, 0.09593, 0.1819, 0.0004261, 0.8718, 0.7363, 0.07104, 0.06746, 0.5959, 0.1486, 0.07843, 0.7387, 0.9021, 0.645, 0.02277, 0.002788, 0.02608, 0.05613, 0.03701, 0.1531, 0.01779, 0.6443, 0.1095, 0.1909, 0.1433, 0.003424, 0.07412, 0.7833, 0.8754, 0.7728, 0.8969, 0.6076, 0.02445, 0.05479, 0.03365, 0.598, 0.1455, 0.07903, 0.7374, 0.903, 0.6646, 0.02296, 0.002878, 0.00967, 0.006411, 0.003011, 0.06257, 0.02884, 0.05672]): _vg.add([_i], _w, 'REPLACE')
_vg = ob_cube.vertex_groups.new(name='spine.002')
for _i, _w in zip([0, 1, 2, 3, 4, 5, 6, 7, 8, 10, 37, 38, 39, 40, 41, 43, 54, 55, 56, 57, 58, 59, 60, 61, 62, 63, 64, 65, 66, 67, 68, 69, 70, 71, 72, 73, 74, 75, 76, 77, 88, 89, 90, 91, 92, 93, 94, 95, 96, 97, 98, 99, 100, 101, 102, 103, 104, 106, 141, 142, 143, 144, 145, 146, 148, 159, 160, 161, 162, 163, 164, 165, 166, 167, 168, 169, 170, 171, 172, 173, 174, 175, 176, 177, 178, 179, 180, 181, 182, 183, 184, 185, 186, 187, 188, 189, 190, 191, 192, 193, 194, 195, 196, 197, 198, 199, 200, 201, 202], [0.9571, 0.8504, 0.9945, 0.9012, 0.9799, 0.8126, 0.9828, 0.9864, 0.9739, 0.03602, 0.3951, 0.8477, 0.9888, 0.9201, 0.2472, 0.004174, 0.9958, 0.9993, 0.9781, 0.9729, 0.9896, 0.9844, 0.9897, 0.9989, 0.9946, 0.9846, 0.9945, 0.9985, 0.9952, 0.98, 0.9827, 0.9891, 0.9991, 0.9942, 0.9904, 0.9752, 0.9843, 0.9609, 0.9427, 0.9929, 0.9553, 0.8415, 0.9654, 0.3447, 0.9944, 0.8876, 0.9789, 0.8037, 0.8532, 1.001, 0.9819, 0.9877, 0.9903, 0.9724, 0.9245, 0.1946, 0.9911, 0.03793, 0.3931, 0.8509, 0.9995, 0.9885, 0.9195, 0.2499, 0.002785, 0.9947, 0.9991, 0.9729, 0.9988, 0.9955, 0.9694, 0.9711, 0.9942, 0.9896, 0.9892, 1.0, 0.9996, 0.9833, 0.9891, 0.9987, 0.994, 0.9983, 0.9848, 0.9841, 0.9943, 0.9985, 0.9996, 0.9948, 0.9898, 0.9944, 1.001, 0.9986, 0.9811, 0.979, 0.9804, 0.9886, 0.9989, 0.9729, 0.9362, 0.9927, 0.9994, 0.994, 0.99, 0.975, 0.9835, 0.9595, 0.9995, 0.9421, 0.9928]): _vg.add([_i], _w, 'REPLACE')
_vg = ob_cube.vertex_groups.new(name='shoulder.R')
for _i, _w in zip([10, 42, 43, 105, 106, 107, 108, 109, 110, 117, 118, 119, 120, 137, 138, 147, 148, 149, 215, 216], [0.04444, 0.006928, 0.1553, 0.08593, 0.152, 0.02453, 0.2098, 0.1569, 0.1074, 0.9527, 0.9621, 0.9818, 0.9758, 0.05028, 0.02884, 0.04597, 0.2099, 0.03656, 0.122, 0.9933]): _vg.add([_i], _w, 'REPLACE')
_vg = ob_cube.vertex_groups.new(name='shoulder.R.001')
for _i, _w in zip([121, 122, 123, 124], [0.993, 0.9933, 0.9902, 0.99]): _vg.add([_i], _w, 'REPLACE')
_vg = ob_cube.vertex_groups.new(name='hip.L')
for _i, _w in zip([12, 13, 14, 28, 29, 35, 36, 46, 47, 48, 49, 52, 78, 79, 80, 81, 82, 83, 84, 85, 113, 114, 115, 116, 151, 152, 203, 204, 205, 206, 207, 208, 209, 210, 211, 213, 214], [0.07362, 0.5742, 0.7167, 0.03429, 0.01886, 0.05335, 0.4467, 0.2991, 0.5232, 0.02563, 0.03072, 0.06531, 0.7201, 0.5531, 0.754, 0.2971, 0.5386, 0.2997, 0.1111, 0.5431, 0.09727, 0.01737, 0.2189, 0.1601, 0.2415, 0.09013, 0.05906, 0.2791, 0.3391, 0.276, 0.0742, 0.1215, 0.004489, 0.2904, 0.1326, 0.01041, 0.2136]): _vg.add([_i], _w, 'REPLACE')
_vg = ob_cube.vertex_groups.new(name='leg.L')
for _i, _w in zip([13, 14, 27, 28, 29, 30, 31, 32, 33, 34, 46, 47, 48, 49, 50, 51, 78, 79, 80, 81, 82, 85, 113, 115, 116, 151, 152, 204, 205, 206, 208, 210, 214], [0.2012, 0.1338, 0.9683, 0.9487, 0.9139, 0.9254, 0.9994, 0.999, 0.9987, 0.9988, 0.1654, 0.09613, 0.9236, 0.9322, 0.9991, 0.999, 0.05114, 0.1784, 0.07957, 0.1189, 0.04521, 0.02864, 0.01161, 0.1286, 0.07703, 0.08394, 0.01614, 0.02387, 0.0166, 0.09731, 0.02178, 0.08066, 0.001273]): _vg.add([_i], _w, 'REPLACE')
_vg = ob_cube.vertex_groups.new(name='hip.R')
for _i, _w in zip([13, 14, 29, 30, 46, 47, 48, 78, 79, 80, 81, 82, 83, 84, 85, 110, 113, 114, 115, 116, 130, 131, 132, 137, 138, 151, 152, 153, 154, 157, 203, 204, 205, 206, 207, 208, 209, 210, 211, 212, 213, 214], [0.181, 0.08711, 0.03388, 0.03843, 0.444, 0.3118, 0.0124, 0.1255, 0.2193, 0.06627, 0.4962, 0.3015, 0.02788, 0.05128, 0.3532, 0.07365, 0.6603, 0.7697, 0.5172, 0.6639, 0.04065, 0.05563, 0.05275, 0.05302, 0.4372, 0.5018, 0.747, 0.05291, 0.05431, 0.06579, 0.08615, 0.5585, 0.5607, 0.523, 0.7707, 0.6526, 0.7917, 0.5029, 0.7089, 0.3247, 0.1373, 0.6825]): _vg.add([_i], _w, 'REPLACE')
_vg = ob_cube.vertex_groups.new(name='leg.R')
for _i, _w in zip([13, 46, 47, 79, 81, 85, 113, 114, 115, 116, 129, 130, 131, 132, 133, 134, 135, 136, 151, 152, 153, 154, 155, 156, 204, 205, 206, 207, 208, 209, 210, 211, 212, 214], [0.01231, 0.08397, 0.01713, 0.0223, 0.08061, 0.00126, 0.1993, 0.1341, 0.1287, 0.07709, 0.9691, 0.9487, 0.9168, 0.9288, 0.9994, 0.999, 0.9988, 0.9988, 0.1653, 0.09507, 0.9263, 0.9342, 0.9991, 0.999, 0.02374, 0.01669, 0.09727, 0.05156, 0.1769, 0.08065, 0.1189, 0.04436, 0.001478, 0.02887]): _vg.add([_i], _w, 'REPLACE')
_vg = ob_cube.vertex_groups.new(name='Bone')
_vg = ob_cube.vertex_groups.new(name='leg.L.001')
_vg = ob_cube.vertex_groups.new(name='leg.R.001')
_vg = ob_cube.vertex_groups.new(name='shoulder.L.002')
for _i, _w in zip([23, 24, 25, 26], [0.7547, 0.6981, 0.9026, 0.9174]): _vg.add([_i], _w, 'REPLACE')
_vg = ob_cube.vertex_groups.new(name='shoulder.R.002')
for _i, _w in zip([125, 126, 127, 128], [0.9882, 0.9853, 0.9772, 0.9812]): _vg.add([_i], _w, 'REPLACE')
_vg = ob_cube.vertex_groups.new(name='shoulder.L.003')
_vg = ob_cube.vertex_groups.new(name='shoulder.R.003')
_vg = ob_cube.vertex_groups.new(name='Torso')
for _i, _w in zip([11, 12, 13, 14, 17, 18, 27, 29, 30, 35, 36, 44, 45, 46, 47, 48, 52, 53, 78, 79, 80, 81, 82, 83, 84, 85, 86, 109, 110, 111, 112, 113, 114, 115, 116, 119, 120, 131, 132, 137, 138, 139, 140, 149, 150, 151, 152, 153, 157, 158, 203, 204, 205, 206, 207, 208, 209, 210, 211, 212, 213, 214, 215, 217], [0.1845, 0.6719, 0.765, 0.2036, 0.01448, 0.01931, 0.01524, 0.07511, 0.0181, 0.7639, 0.8385, 0.08776, 0.6927, 0.7689, 0.3061, 0.06872, 0.8797, 0.8092, 0.9315, 0.8344, 0.1823, 0.8294, 0.2984, 0.7145, 0.777, 0.954, 0.08681, 0.185, 0.6725, 0.08686, 0.5441, 0.4284, 0.1657, 0.7487, 0.55, 0.02136, 0.02477, 0.0609, 0.008252, 0.7641, 0.8387, 0.8742, 0.8123, 0.08783, 0.6928, 0.6873, 0.2889, 0.04902, 0.8798, 0.8092, 0.7881, 0.3878, 0.9497, 0.8253, 0.8847, 0.6229, 0.1665, 0.7921, 0.288, 0.7073, 0.7744, 0.9412, 0.08647, 0.1833]): _vg.add([_i], _w, 'REPLACE')
_vg = ob_cube.vertex_groups.new(name='Chest')
for _i, _w in zip([11, 12, 15, 17, 18, 35, 36, 44, 45, 52, 53, 86, 87, 108, 109, 110, 111, 112, 117, 118, 119, 120, 137, 138, 139, 140, 149, 150, 157, 158, 215, 216, 217], [0.7161, 0.2067, 0.00621, 0.08901, 0.03452, 0.2084, 0.1135, 0.8625, 0.2555, 0.09661, 0.1788, 0.6418, 0.141, 6.179e-05, 0.7172, 0.207, 0.8698, 0.4114, 0.01807, 0.01218, 0.09609, 0.02948, 0.2086, 0.1137, 0.1046, 0.1766, 0.8626, 0.2556, 0.09664, 0.1788, 0.6397, 0.1301, 0.7124]): _vg.add([_i], _w, 'REPLACE')
_vg = ob_cube.vertex_groups.new(name='Arm.R')
for _i, _w in zip([10, 11, 12, 15, 16, 17, 18, 19, 20, 21, 22, 25, 26, 35, 36, 43, 45, 86, 87, 112, 215, 217], [0.06607, 0.1066, 0.1206, 0.8277, 0.8465, 0.7349, 0.8856, 0.9062, 0.9216, 0.7522, 0.9073, 0.02383, 0.03278, 0.005539, 0.04291, 0.02652, 0.03014, 0.1554, 0.6509, 0.0004979, 0.003536, 0.07055]): _vg.add([_i], _w, 'REPLACE')
_vg = ob_cube.vertex_groups.new(name='Hand.R')
for _i, _w in zip([19, 20, 21, 22, 23, 24, 25, 26], [0.08881, 0.07403, 0.2357, 0.08736, 0.9764, 0.9749, 0.9628, 0.9583]): _vg.add([_i], _w, 'REPLACE')
_vg = ob_cube.vertex_groups.new(name='Neck')
for _i, _w in zip([1, 5, 9, 10, 15, 16, 17, 18, 37, 38, 41, 42, 43, 44, 86, 87, 89, 91, 93, 95, 96, 103, 105, 106, 107, 108, 111, 117, 118, 119, 120, 141, 142, 146, 147, 148, 149, 215, 216], [0.013, 1.913e-05, 0.9711, 0.8721, 0.1265, 0.1119, 0.1272, 0.01179, 0.02785, 0.01392, 0.1126, 0.9837, 0.9252, 0.005086, 0.0842, 0.1881, 0.01496, 0.05438, 0.0003676, 0.0002403, 0.01286, 0.1406, 0.9718, 0.8856, 0.9806, 0.9272, 0.003888, 0.1109, 0.08776, 0.138, 0.04287, 0.0279, 0.01332, 0.1137, 0.9838, 0.9258, 0.005701, 0.07153, 0.1224]): _vg.add([_i], _w, 'REPLACE')
_vg = ob_cube.vertex_groups.new(name='Head')
for _i, _w in zip([0, 1, 2, 3, 4, 5, 6, 7, 8, 10, 37, 38, 39, 40, 41, 54, 55, 56, 57, 58, 59, 60, 61, 62, 63, 64, 65, 66, 67, 68, 69, 70, 71, 72, 73, 74, 75, 76, 77, 88, 89, 90, 91, 92, 93, 94, 95, 96, 97, 98, 99, 100, 101, 102, 103, 104, 106, 141, 142, 143, 144, 145, 146, 159, 160, 161, 162, 163, 164, 165, 166, 167, 168, 169, 170, 171, 172, 173, 174, 175, 176, 177, 178, 179, 180, 181, 182, 183, 184, 185, 186, 187, 188, 189, 190, 191, 192, 193, 194, 195, 196, 197, 198, 199, 200, 201, 202], [0.9959, 0.9637, 0.9988, 0.9741, 0.9977, 0.9741, 0.9975, 0.9948, 0.9952, 0.04785, 0.9606, 0.9649, 0.9944, 0.9955, 0.877, 0.9968, 0.9981, 0.9912, 0.99, 0.9945, 0.9929, 0.9945, 0.9979, 0.9962, 0.993, 0.9961, 0.9976, 0.9964, 0.9918, 0.9924, 0.9944, 0.998, 0.9989, 0.999, 0.9989, 0.9983, 0.9967, 0.9968, 0.9997, 0.9959, 0.9634, 0.9984, 0.9447, 0.9988, 0.9722, 0.9977, 0.9741, 0.9655, 1.001, 0.9975, 0.9951, 0.9948, 0.9952, 0.9958, 0.8486, 0.9996, 0.05084, 0.9606, 0.9653, 0.9991, 0.9944, 0.9955, 0.8771, 0.9965, 0.9981, 0.9905, 0.9982, 0.9966, 0.9893, 0.9897, 0.9959, 0.9945, 0.9944, 1.001, 0.9989, 0.9928, 0.9945, 0.9978, 0.9961, 0.9974, 0.9931, 0.9929, 0.996, 0.9976, 0.999, 0.9962, 0.9946, 0.9963, 1.001, 0.9978, 0.9921, 0.9916, 0.9921, 0.9944, 0.9979, 0.9988, 0.9966, 0.9996, 1.001, 0.999, 0.999, 0.9989, 0.9983, 0.9967, 0.9994, 0.9968, 0.9997]): _vg.add([_i], _w, 'REPLACE')
_vg = ob_cube.vertex_groups.new(name='Arm.L')
for _i, _w in zip([86, 106, 109, 110, 112, 117, 118, 119, 120, 121, 122, 123, 124, 125, 126, 127, 128, 137, 138, 148, 150, 215, 216, 217], [0.009775, 0.05455, 0.1032, 0.1138, 0.002539, 0.8378, 0.8651, 0.715, 0.8697, 0.9147, 0.9271, 0.7957, 0.9185, 0.008661, 0.01112, 0.04769, 0.04767, 0.003679, 0.03813, 0.02773, 0.0304, 0.1744, 0.7346, 0.07886]): _vg.add([_i], _w, 'REPLACE')
_vg = ob_cube.vertex_groups.new(name='Hand.L')
for _i, _w in zip([121, 122, 123, 124, 125, 126, 127, 128], [0.07891, 0.06716, 0.1893, 0.07473, 0.9704, 0.9692, 0.9507, 0.9507]): _vg.add([_i], _w, 'REPLACE')
_vg = ob_cube.vertex_groups.new(name='UpperLeg.R')
for _i, _w in zip([13, 14, 27, 28, 29, 30, 46, 47, 48, 49, 78, 79, 80, 81, 82, 83, 84, 85, 114, 115, 116, 151, 152, 203, 204, 206, 209, 210, 211, 213], [0.2066, 0.758, 0.9475, 0.9727, 0.8927, 0.9408, 0.1398, 0.5617, 0.9004, 0.9611, 0.05932, 0.1387, 0.7809, 0.08542, 0.5309, 0.2612, 0.1599, 0.001357, 0.01633, 0.101, 0.2182, 0.05991, 0.1198, 0.1037, 0.2984, 0.06533, 0.01682, 0.05274, 0.1585, 0.0598]): _vg.add([_i], _w, 'REPLACE')
_vg = ob_cube.vertex_groups.new(name='LowerLeg.R')
for _i, _w in zip([31, 32, 33, 34, 50, 51], [0.9824, 0.9915, 0.9743, 0.991, 0.9774, 0.9929]): _vg.add([_i], _w, 'REPLACE')
_vg = ob_cube.vertex_groups.new(name='UpperLeg.L')
for _i, _w in zip([13, 14, 46, 47, 80, 81, 82, 84, 113, 114, 115, 116, 129, 130, 131, 132, 151, 152, 153, 154, 203, 204, 205, 206, 207, 208, 209, 210, 211, 212, 213, 214], [0.0004237, 0.0223, 0.08764, 0.1302, 0.02069, 0.0827, 0.1695, 0.06264, 0.5507, 0.7988, 0.1465, 0.2296, 0.9599, 0.9749, 0.9112, 0.9492, 0.2491, 0.5894, 0.923, 0.9661, 0.1078, 0.3126, 0.01303, 0.107, 0.1083, 0.3581, 0.7986, 0.1527, 0.5523, 0.2696, 0.1654, 0.04235]): _vg.add([_i], _w, 'REPLACE')
_vg = ob_cube.vertex_groups.new(name='LowerLeg.L')
for _i, _w in zip([133, 134, 135, 136, 155, 156], [0.9832, 0.99, 0.9756, 0.9918, 0.9787, 0.9933]): _vg.add([_i], _w, 'REPLACE')
_vg = ob_cube.vertex_groups.new(name='Floor')
_m = ob_cube.modifiers.new('Armature', 'ARMATURE')
_m = ob_cube.modifiers.new('Armature.001', 'ARMATURE')
_m.object = ob_armature

# ---- collection membership
col_collection_1.objects.link(ob_armature)
col_collection_1.objects.link(ob_cube)

# ---- scene / render settings (as saved in the file)
scene.frame_start = 1; scene.frame_end = 250; scene.frame_set(0)
scene.render.engine = 'CYCLES'
scene.render.resolution_percentage = 50
scene.render.dither_intensity = 0.0
scene.cycles.use_denoising = False
scene.cycles.samples = 10
scene.cycles.sampling_pattern = 'TABULATED_SOBOL'
scene.cycles.light_sampling_threshold = 0.0
scene.cycles.use_adaptive_sampling = False
scene.cycles.use_light_tree = False
scene.cycles.blur_glossy = 0.0
scene.cycles.pixel_filter_type = 'GAUSSIAN'
scene.cycles.sample_clamp_indirect = 0.0
scene.view_settings.view_transform = 'Standard'
bpy.context.view_layer.update()

# ---- added for rendering (the .blend has no active camera and no usable light): camera, sun
cam_auto = bpy.data.cameras.new('AutoCamera')
cam_auto.lens = 50.0
cam_auto.sensor_width = 36.0
cam_auto.clip_end = 1000.0
ob_auto_camera = bpy.data.objects.new('AutoCamera', cam_auto)
scene.collection.objects.link(ob_auto_camera)
ob_auto_camera.location = (2.23057, -2.70849, 2.58332)
ob_auto_camera.rotation_euler = (1.09748, -7.21219e-08, 0.694738)
scene.camera = ob_auto_camera
light_auto_sun = bpy.data.lights.new('AutoSun', 'SUN')
light_auto_sun.energy = 3.0
light_auto_sun.angle = 0.0523599
ob_auto_sun = bpy.data.objects.new('AutoSun', light_auto_sun)
scene.collection.objects.link(ob_auto_sun)
ob_auto_sun.rotation_euler = (0.872665, 0.174533, 0.523599)
bpy.context.view_layer.update()
